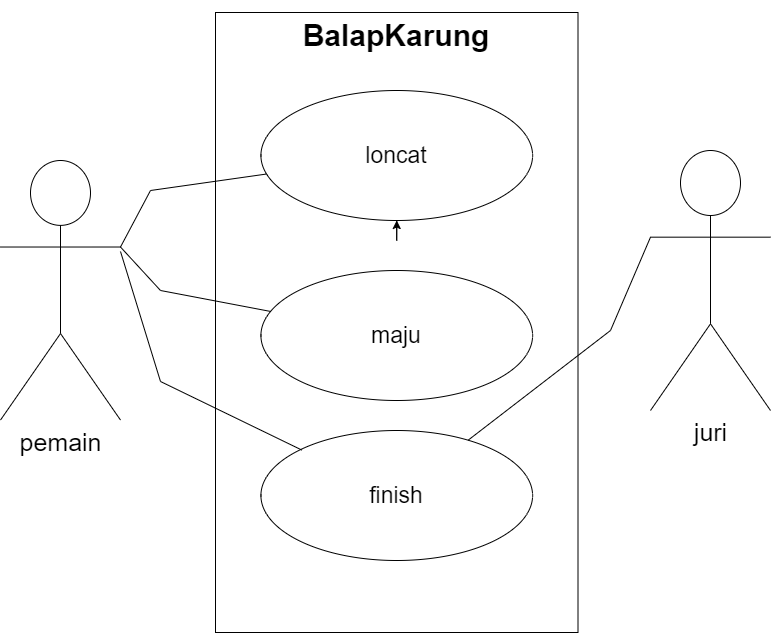

The diagram above was exported from draw.io. Its source (the exported page's mxGraphModel, read from the mxfile embedded in the PNG):
<mxGraphModel dx="1467" dy="797" grid="1" gridSize="10" guides="1" tooltips="1" connect="1" arrows="1" fold="1" page="1" pageScale="1" pageWidth="827" pageHeight="1169" math="0" shadow="0">
  <root>
    <mxCell id="0" />
    <mxCell id="1" parent="0" />
    <mxCell id="DJt1GYLp_gGER5Pjzmev-4" value="" style="rounded=0;whiteSpace=wrap;html=1;rotation=90;" vertex="1" parent="1">
      <mxGeometry x="126.25" y="490.75" width="620" height="362.5" as="geometry" />
    </mxCell>
    <mxCell id="DJt1GYLp_gGER5Pjzmev-6" value="BalapKarung" style="text;html=1;strokeColor=none;fillColor=none;align=center;verticalAlign=middle;whiteSpace=wrap;rounded=0;fontSize=30;fontStyle=1" vertex="1" parent="1">
      <mxGeometry x="286.25" y="350" width="300" height="70" as="geometry" />
    </mxCell>
    <mxCell id="DJt1GYLp_gGER5Pjzmev-7" value="&lt;font style=&quot;font-size: 25px;&quot;&gt;pemain&lt;/font&gt;" style="shape=umlActor;verticalLabelPosition=bottom;verticalAlign=top;html=1;outlineConnect=0;" vertex="1" parent="1">
      <mxGeometry x="40" y="510" width="120" height="259.55" as="geometry" />
    </mxCell>
    <mxCell id="DJt1GYLp_gGER5Pjzmev-10" value="&lt;font style=&quot;font-size: 23px;&quot;&gt;loncat&lt;/font&gt;" style="ellipse;whiteSpace=wrap;html=1;fontSize=17;" vertex="1" parent="1">
      <mxGeometry x="300.40999999999997" y="440" width="271.67" height="130" as="geometry" />
    </mxCell>
    <mxCell id="DJt1GYLp_gGER5Pjzmev-12" value="&lt;font style=&quot;font-size: 25px;&quot;&gt;juri&lt;/font&gt;" style="shape=umlActor;verticalLabelPosition=bottom;verticalAlign=top;html=1;outlineConnect=0;" vertex="1" parent="1">
      <mxGeometry x="690" y="500" width="120" height="260" as="geometry" />
    </mxCell>
    <mxCell id="DJt1GYLp_gGER5Pjzmev-69" style="edgeStyle=orthogonalEdgeStyle;rounded=0;orthogonalLoop=1;jettySize=auto;html=1;exitX=0.5;exitY=1;exitDx=0;exitDy=0;" edge="1" parent="1" source="DJt1GYLp_gGER5Pjzmev-10" target="DJt1GYLp_gGER5Pjzmev-10">
      <mxGeometry relative="1" as="geometry" />
    </mxCell>
    <mxCell id="DJt1GYLp_gGER5Pjzmev-71" value="&lt;font style=&quot;font-size: 23px;&quot;&gt;finish&lt;/font&gt;" style="ellipse;whiteSpace=wrap;html=1;fontSize=17;" vertex="1" parent="1">
      <mxGeometry x="300.40999999999997" y="780" width="271.67" height="130" as="geometry" />
    </mxCell>
    <mxCell id="DJt1GYLp_gGER5Pjzmev-72" value="&lt;font style=&quot;font-size: 23px;&quot;&gt;maju&lt;/font&gt;" style="ellipse;whiteSpace=wrap;html=1;fontSize=17;" vertex="1" parent="1">
      <mxGeometry x="300.40999999999997" y="620" width="271.67" height="130" as="geometry" />
    </mxCell>
    <mxCell id="DJt1GYLp_gGER5Pjzmev-74" value="" style="endArrow=none;html=1;rounded=0;exitX=1;exitY=0.3333333333333333;exitDx=0;exitDy=0;exitPerimeter=0;" edge="1" parent="1" source="DJt1GYLp_gGER5Pjzmev-7" target="DJt1GYLp_gGER5Pjzmev-10">
      <mxGeometry width="50" height="50" relative="1" as="geometry">
        <mxPoint x="370" y="660" as="sourcePoint" />
        <mxPoint x="420" y="610" as="targetPoint" />
        <Array as="points">
          <mxPoint x="190" y="540" />
        </Array>
      </mxGeometry>
    </mxCell>
    <mxCell id="DJt1GYLp_gGER5Pjzmev-75" value="" style="endArrow=none;html=1;rounded=0;exitX=1;exitY=0.3333333333333333;exitDx=0;exitDy=0;exitPerimeter=0;" edge="1" parent="1" source="DJt1GYLp_gGER5Pjzmev-7" target="DJt1GYLp_gGER5Pjzmev-72">
      <mxGeometry width="50" height="50" relative="1" as="geometry">
        <mxPoint x="370" y="660" as="sourcePoint" />
        <mxPoint x="420" y="610" as="targetPoint" />
        <Array as="points">
          <mxPoint x="200" y="640" />
        </Array>
      </mxGeometry>
    </mxCell>
    <mxCell id="DJt1GYLp_gGER5Pjzmev-76" value="" style="endArrow=none;html=1;rounded=0;exitX=0;exitY=0.3333333333333333;exitDx=0;exitDy=0;exitPerimeter=0;" edge="1" parent="1" source="DJt1GYLp_gGER5Pjzmev-12" target="DJt1GYLp_gGER5Pjzmev-71">
      <mxGeometry width="50" height="50" relative="1" as="geometry">
        <mxPoint x="370" y="660" as="sourcePoint" />
        <mxPoint x="420" y="610" as="targetPoint" />
        <Array as="points">
          <mxPoint x="650" y="680" />
        </Array>
      </mxGeometry>
    </mxCell>
    <mxCell id="DJt1GYLp_gGER5Pjzmev-84" value="" style="endArrow=none;html=1;rounded=0;" edge="1" parent="1">
      <mxGeometry width="50" height="50" relative="1" as="geometry">
        <mxPoint x="160" y="601" as="sourcePoint" />
        <mxPoint x="341.2768319689319" y="799.526215644371" as="targetPoint" />
        <Array as="points">
          <mxPoint x="200" y="731" />
        </Array>
      </mxGeometry>
    </mxCell>
  </root>
</mxGraphModel>